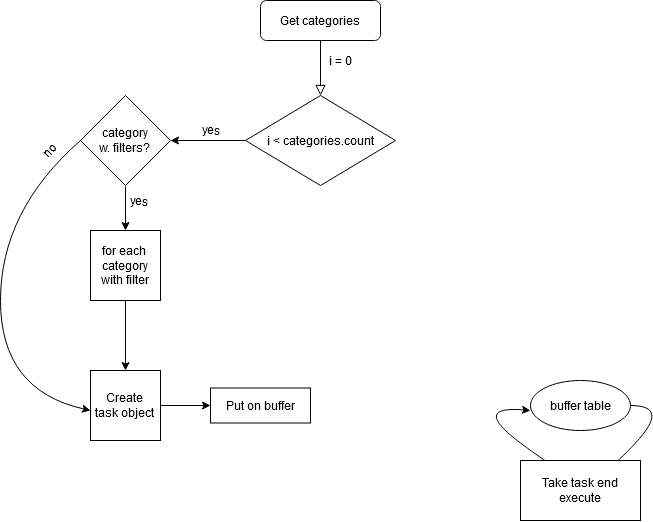

The diagram above was exported from draw.io. Its source (the exported page's mxGraphModel, read from the mxfile embedded in the PNG):
<mxGraphModel dx="981" dy="546" grid="1" gridSize="10" guides="1" tooltips="1" connect="1" arrows="1" fold="1" page="1" pageScale="1" pageWidth="827" pageHeight="1169" math="0" shadow="0">
  <root>
    <mxCell id="WIyWlLk6GJQsqaUBKTNV-0" />
    <mxCell id="WIyWlLk6GJQsqaUBKTNV-1" parent="WIyWlLk6GJQsqaUBKTNV-0" />
    <mxCell id="WIyWlLk6GJQsqaUBKTNV-2" value="" style="rounded=0;html=1;jettySize=auto;orthogonalLoop=1;fontSize=11;endArrow=block;endFill=0;endSize=8;strokeWidth=1;shadow=0;labelBackgroundColor=none;edgeStyle=orthogonalEdgeStyle;entryX=0.5;entryY=0;entryDx=0;entryDy=0;" parent="WIyWlLk6GJQsqaUBKTNV-1" source="WIyWlLk6GJQsqaUBKTNV-3" target="giiBdC-tdw90wr6mMScF-2" edge="1">
      <mxGeometry relative="1" as="geometry">
        <mxPoint x="360" y="140" as="targetPoint" />
      </mxGeometry>
    </mxCell>
    <mxCell id="WIyWlLk6GJQsqaUBKTNV-3" value="Get categories" style="rounded=1;whiteSpace=wrap;html=1;fontSize=12;glass=0;strokeWidth=1;shadow=0;" parent="WIyWlLk6GJQsqaUBKTNV-1" vertex="1">
      <mxGeometry x="300" y="50" width="120" height="40" as="geometry" />
    </mxCell>
    <mxCell id="giiBdC-tdw90wr6mMScF-1" value="i = 0" style="text;html=1;strokeColor=none;fillColor=none;align=center;verticalAlign=middle;whiteSpace=wrap;rounded=0;" vertex="1" parent="WIyWlLk6GJQsqaUBKTNV-1">
      <mxGeometry x="360" y="100" width="40" height="20" as="geometry" />
    </mxCell>
    <mxCell id="giiBdC-tdw90wr6mMScF-2" value="i &amp;lt; categories.count" style="rhombus;whiteSpace=wrap;html=1;" vertex="1" parent="WIyWlLk6GJQsqaUBKTNV-1">
      <mxGeometry x="285" y="145" width="150" height="90" as="geometry" />
    </mxCell>
    <mxCell id="giiBdC-tdw90wr6mMScF-4" value="" style="endArrow=classic;html=1;exitX=0;exitY=0.5;exitDx=0;exitDy=0;" edge="1" parent="WIyWlLk6GJQsqaUBKTNV-1" source="giiBdC-tdw90wr6mMScF-2">
      <mxGeometry width="50" height="50" relative="1" as="geometry">
        <mxPoint x="390" y="430" as="sourcePoint" />
        <mxPoint x="210" y="190" as="targetPoint" />
      </mxGeometry>
    </mxCell>
    <mxCell id="giiBdC-tdw90wr6mMScF-5" value="yes" style="text;html=1;strokeColor=none;fillColor=none;align=center;verticalAlign=middle;whiteSpace=wrap;rounded=0;rotation=1;" vertex="1" parent="WIyWlLk6GJQsqaUBKTNV-1">
      <mxGeometry x="232" y="170" width="40" height="20" as="geometry" />
    </mxCell>
    <mxCell id="giiBdC-tdw90wr6mMScF-6" value="&lt;div&gt;category&lt;/div&gt;&lt;div&gt;w. filters?&lt;br&gt;&lt;/div&gt;" style="rhombus;whiteSpace=wrap;html=1;" vertex="1" parent="WIyWlLk6GJQsqaUBKTNV-1">
      <mxGeometry x="120" y="145" width="90" height="90" as="geometry" />
    </mxCell>
    <mxCell id="giiBdC-tdw90wr6mMScF-7" value="" style="endArrow=classic;html=1;" edge="1" parent="WIyWlLk6GJQsqaUBKTNV-1">
      <mxGeometry width="50" height="50" relative="1" as="geometry">
        <mxPoint x="165" y="236" as="sourcePoint" />
        <mxPoint x="165" y="280" as="targetPoint" />
      </mxGeometry>
    </mxCell>
    <mxCell id="giiBdC-tdw90wr6mMScF-9" value="yes" style="text;html=1;strokeColor=none;fillColor=none;align=center;verticalAlign=middle;whiteSpace=wrap;rounded=0;rotation=1;" vertex="1" parent="WIyWlLk6GJQsqaUBKTNV-1">
      <mxGeometry x="160" y="241" width="40" height="20" as="geometry" />
    </mxCell>
    <mxCell id="giiBdC-tdw90wr6mMScF-11" value="for each&amp;nbsp; category with filter" style="whiteSpace=wrap;html=1;aspect=fixed;" vertex="1" parent="WIyWlLk6GJQsqaUBKTNV-1">
      <mxGeometry x="130" y="280" width="70" height="70" as="geometry" />
    </mxCell>
    <mxCell id="giiBdC-tdw90wr6mMScF-12" value="&lt;div&gt;Create&lt;/div&gt;&lt;div&gt;task object&lt;br&gt;&lt;/div&gt;" style="whiteSpace=wrap;html=1;aspect=fixed;" vertex="1" parent="WIyWlLk6GJQsqaUBKTNV-1">
      <mxGeometry x="130" y="420" width="70" height="70" as="geometry" />
    </mxCell>
    <mxCell id="giiBdC-tdw90wr6mMScF-14" value="Put on buffer" style="rounded=0;whiteSpace=wrap;html=1;" vertex="1" parent="WIyWlLk6GJQsqaUBKTNV-1">
      <mxGeometry x="250" y="437.5" width="100" height="35" as="geometry" />
    </mxCell>
    <mxCell id="giiBdC-tdw90wr6mMScF-15" value="" style="endArrow=classic;html=1;exitX=1;exitY=0.5;exitDx=0;exitDy=0;entryX=0;entryY=0.5;entryDx=0;entryDy=0;" edge="1" parent="WIyWlLk6GJQsqaUBKTNV-1" source="giiBdC-tdw90wr6mMScF-12" target="giiBdC-tdw90wr6mMScF-14">
      <mxGeometry width="50" height="50" relative="1" as="geometry">
        <mxPoint x="110" y="400" as="sourcePoint" />
        <mxPoint x="160" y="350" as="targetPoint" />
      </mxGeometry>
    </mxCell>
    <mxCell id="giiBdC-tdw90wr6mMScF-16" value="" style="endArrow=classic;html=1;exitX=0.5;exitY=1;exitDx=0;exitDy=0;entryX=0.5;entryY=0;entryDx=0;entryDy=0;" edge="1" parent="WIyWlLk6GJQsqaUBKTNV-1" source="giiBdC-tdw90wr6mMScF-11" target="giiBdC-tdw90wr6mMScF-12">
      <mxGeometry width="50" height="50" relative="1" as="geometry">
        <mxPoint x="350" y="380" as="sourcePoint" />
        <mxPoint x="400" y="330" as="targetPoint" />
      </mxGeometry>
    </mxCell>
    <mxCell id="giiBdC-tdw90wr6mMScF-19" value="" style="curved=1;endArrow=classic;html=1;entryX=0;entryY=0.571;entryDx=0;entryDy=0;entryPerimeter=0;exitX=0;exitY=0.5;exitDx=0;exitDy=0;" edge="1" parent="WIyWlLk6GJQsqaUBKTNV-1" source="giiBdC-tdw90wr6mMScF-6" target="giiBdC-tdw90wr6mMScF-12">
      <mxGeometry width="50" height="50" relative="1" as="geometry">
        <mxPoint x="350" y="380" as="sourcePoint" />
        <mxPoint x="400" y="330" as="targetPoint" />
        <Array as="points">
          <mxPoint x="40" y="260" />
          <mxPoint x="40" y="440" />
        </Array>
      </mxGeometry>
    </mxCell>
    <mxCell id="giiBdC-tdw90wr6mMScF-20" value="no" style="text;html=1;strokeColor=none;fillColor=none;align=center;verticalAlign=middle;whiteSpace=wrap;rounded=0;rotation=-45;" vertex="1" parent="WIyWlLk6GJQsqaUBKTNV-1">
      <mxGeometry x="70" y="190" width="40" height="20" as="geometry" />
    </mxCell>
    <mxCell id="giiBdC-tdw90wr6mMScF-21" value="buffer table" style="ellipse;whiteSpace=wrap;html=1;rounded=0;fillColor=none;gradientColor=none;" vertex="1" parent="WIyWlLk6GJQsqaUBKTNV-1">
      <mxGeometry x="570" y="430" width="100" height="50" as="geometry" />
    </mxCell>
    <mxCell id="giiBdC-tdw90wr6mMScF-24" value="" style="curved=1;endArrow=classic;html=1;entryX=0;entryY=0.6;entryDx=0;entryDy=0;entryPerimeter=0;exitX=1;exitY=0.5;exitDx=0;exitDy=0;" edge="1" parent="WIyWlLk6GJQsqaUBKTNV-1" source="giiBdC-tdw90wr6mMScF-21" target="giiBdC-tdw90wr6mMScF-21">
      <mxGeometry width="50" height="50" relative="1" as="geometry">
        <mxPoint x="450" y="440" as="sourcePoint" />
        <mxPoint x="500" y="390" as="targetPoint" />
        <Array as="points">
          <mxPoint x="710" y="455" />
          <mxPoint x="640" y="530" />
          <mxPoint x="610" y="530" />
          <mxPoint x="510" y="455" />
        </Array>
      </mxGeometry>
    </mxCell>
    <mxCell id="giiBdC-tdw90wr6mMScF-25" value="&lt;div&gt;Take task end &lt;br&gt;&lt;/div&gt;&lt;div&gt;execute&lt;br&gt;&lt;/div&gt;" style="rounded=0;whiteSpace=wrap;html=1;gradientColor=none;" vertex="1" parent="WIyWlLk6GJQsqaUBKTNV-1">
      <mxGeometry x="560" y="510" width="120" height="60" as="geometry" />
    </mxCell>
  </root>
</mxGraphModel>